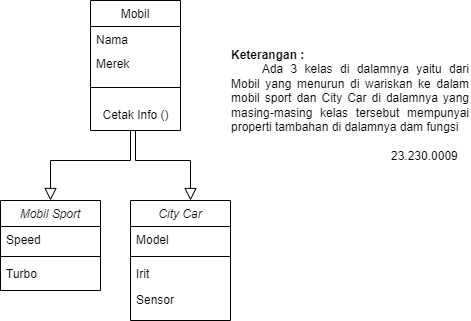

The diagram above was exported from draw.io. Its source (the exported page's mxGraphModel, read from the mxfile embedded in the PNG):
<mxGraphModel dx="1179" dy="484" grid="1" gridSize="10" guides="1" tooltips="1" connect="1" arrows="1" fold="1" page="1" pageScale="1" pageWidth="827" pageHeight="1169" math="0" shadow="0">
  <root>
    <mxCell id="WIyWlLk6GJQsqaUBKTNV-0" />
    <mxCell id="WIyWlLk6GJQsqaUBKTNV-1" parent="WIyWlLk6GJQsqaUBKTNV-0" />
    <mxCell id="zkfFHV4jXpPFQw0GAbJ--0" value="City Car" style="swimlane;fontStyle=2;align=center;verticalAlign=top;childLayout=stackLayout;horizontal=1;startSize=26;horizontalStack=0;resizeParent=1;resizeLast=0;collapsible=1;marginBottom=0;rounded=0;shadow=0;strokeWidth=1;" parent="WIyWlLk6GJQsqaUBKTNV-1" vertex="1">
      <mxGeometry x="370" y="570" width="100" height="120" as="geometry">
        <mxRectangle x="230" y="140" width="160" height="26" as="alternateBounds" />
      </mxGeometry>
    </mxCell>
    <mxCell id="zkfFHV4jXpPFQw0GAbJ--1" value="Model" style="text;align=left;verticalAlign=top;spacingLeft=4;spacingRight=4;overflow=hidden;rotatable=0;points=[[0,0.5],[1,0.5]];portConstraint=eastwest;" parent="zkfFHV4jXpPFQw0GAbJ--0" vertex="1">
      <mxGeometry y="26" width="100" height="26" as="geometry" />
    </mxCell>
    <mxCell id="zkfFHV4jXpPFQw0GAbJ--4" value="" style="line;html=1;strokeWidth=1;align=left;verticalAlign=middle;spacingTop=-1;spacingLeft=3;spacingRight=3;rotatable=0;labelPosition=right;points=[];portConstraint=eastwest;" parent="zkfFHV4jXpPFQw0GAbJ--0" vertex="1">
      <mxGeometry y="52" width="100" height="8" as="geometry" />
    </mxCell>
    <mxCell id="zkfFHV4jXpPFQw0GAbJ--5" value="Irit" style="text;align=left;verticalAlign=top;spacingLeft=4;spacingRight=4;overflow=hidden;rotatable=0;points=[[0,0.5],[1,0.5]];portConstraint=eastwest;" parent="zkfFHV4jXpPFQw0GAbJ--0" vertex="1">
      <mxGeometry y="60" width="100" height="26" as="geometry" />
    </mxCell>
    <mxCell id="MXfWEDh8d3jMlCWC1YMg-3" value="Sensor" style="text;align=left;verticalAlign=top;spacingLeft=4;spacingRight=4;overflow=hidden;rotatable=0;points=[[0,0.5],[1,0.5]];portConstraint=eastwest;" parent="zkfFHV4jXpPFQw0GAbJ--0" vertex="1">
      <mxGeometry y="86" width="100" height="26" as="geometry" />
    </mxCell>
    <mxCell id="zkfFHV4jXpPFQw0GAbJ--13" value="Mobil" style="swimlane;fontStyle=0;align=center;verticalAlign=top;childLayout=stackLayout;horizontal=1;startSize=26;horizontalStack=0;resizeParent=1;resizeLast=0;collapsible=1;marginBottom=0;rounded=0;shadow=0;strokeWidth=1;" parent="WIyWlLk6GJQsqaUBKTNV-1" vertex="1">
      <mxGeometry x="330" y="370" width="90" height="130" as="geometry">
        <mxRectangle x="340" y="380" width="170" height="26" as="alternateBounds" />
      </mxGeometry>
    </mxCell>
    <mxCell id="zkfFHV4jXpPFQw0GAbJ--14" value="Nama" style="text;align=left;verticalAlign=top;spacingLeft=4;spacingRight=4;overflow=hidden;rotatable=0;points=[[0,0.5],[1,0.5]];portConstraint=eastwest;" parent="zkfFHV4jXpPFQw0GAbJ--13" vertex="1">
      <mxGeometry y="26" width="90" height="24" as="geometry" />
    </mxCell>
    <mxCell id="MXfWEDh8d3jMlCWC1YMg-2" value="Merek" style="text;align=left;verticalAlign=top;spacingLeft=4;spacingRight=4;overflow=hidden;rotatable=0;points=[[0,0.5],[1,0.5]];portConstraint=eastwest;" parent="zkfFHV4jXpPFQw0GAbJ--13" vertex="1">
      <mxGeometry y="50" width="90" height="24" as="geometry" />
    </mxCell>
    <mxCell id="zkfFHV4jXpPFQw0GAbJ--15" value="" style="line;html=1;strokeWidth=1;align=left;verticalAlign=middle;spacingTop=-1;spacingLeft=3;spacingRight=3;rotatable=0;labelPosition=right;points=[];portConstraint=eastwest;" parent="zkfFHV4jXpPFQw0GAbJ--13" vertex="1">
      <mxGeometry y="74" width="90" height="26" as="geometry" />
    </mxCell>
    <mxCell id="MXfWEDh8d3jMlCWC1YMg-1" value="Cetak Info ()" style="text;html=1;align=center;verticalAlign=middle;resizable=0;points=[];autosize=1;strokeColor=none;fillColor=none;" parent="zkfFHV4jXpPFQw0GAbJ--13" vertex="1">
      <mxGeometry y="100" width="90" height="30" as="geometry" />
    </mxCell>
    <mxCell id="zkfFHV4jXpPFQw0GAbJ--16" value="" style="endArrow=block;endSize=10;endFill=0;shadow=0;strokeWidth=1;rounded=0;curved=0;edgeStyle=elbowEdgeStyle;elbow=vertical;" parent="WIyWlLk6GJQsqaUBKTNV-1" source="zkfFHV4jXpPFQw0GAbJ--13" target="zkfFHV4jXpPFQw0GAbJ--0" edge="1">
      <mxGeometry width="160" relative="1" as="geometry">
        <mxPoint x="210" y="373" as="sourcePoint" />
        <mxPoint x="310" y="271" as="targetPoint" />
        <Array as="points">
          <mxPoint x="430" y="530" />
        </Array>
      </mxGeometry>
    </mxCell>
    <mxCell id="MXfWEDh8d3jMlCWC1YMg-4" value="" style="endArrow=block;endSize=10;endFill=0;shadow=0;strokeWidth=1;rounded=0;curved=0;edgeStyle=elbowEdgeStyle;elbow=vertical;" parent="WIyWlLk6GJQsqaUBKTNV-1" source="MXfWEDh8d3jMlCWC1YMg-1" target="MXfWEDh8d3jMlCWC1YMg-5" edge="1">
      <mxGeometry width="160" relative="1" as="geometry">
        <mxPoint x="350" y="500" as="sourcePoint" />
        <mxPoint x="395" y="570" as="targetPoint" />
        <Array as="points">
          <mxPoint x="370" y="530" />
        </Array>
      </mxGeometry>
    </mxCell>
    <mxCell id="MXfWEDh8d3jMlCWC1YMg-5" value="Mobil Sport" style="swimlane;fontStyle=2;align=center;verticalAlign=top;childLayout=stackLayout;horizontal=1;startSize=26;horizontalStack=0;resizeParent=1;resizeLast=0;collapsible=1;marginBottom=0;rounded=0;shadow=0;strokeWidth=1;" parent="WIyWlLk6GJQsqaUBKTNV-1" vertex="1">
      <mxGeometry x="240" y="570" width="100" height="90" as="geometry">
        <mxRectangle x="230" y="140" width="160" height="26" as="alternateBounds" />
      </mxGeometry>
    </mxCell>
    <mxCell id="MXfWEDh8d3jMlCWC1YMg-6" value="Speed" style="text;align=left;verticalAlign=top;spacingLeft=4;spacingRight=4;overflow=hidden;rotatable=0;points=[[0,0.5],[1,0.5]];portConstraint=eastwest;" parent="MXfWEDh8d3jMlCWC1YMg-5" vertex="1">
      <mxGeometry y="26" width="100" height="26" as="geometry" />
    </mxCell>
    <mxCell id="MXfWEDh8d3jMlCWC1YMg-7" value="" style="line;html=1;strokeWidth=1;align=left;verticalAlign=middle;spacingTop=-1;spacingLeft=3;spacingRight=3;rotatable=0;labelPosition=right;points=[];portConstraint=eastwest;" parent="MXfWEDh8d3jMlCWC1YMg-5" vertex="1">
      <mxGeometry y="52" width="100" height="8" as="geometry" />
    </mxCell>
    <mxCell id="MXfWEDh8d3jMlCWC1YMg-8" value="Turbo" style="text;align=left;verticalAlign=top;spacingLeft=4;spacingRight=4;overflow=hidden;rotatable=0;points=[[0,0.5],[1,0.5]];portConstraint=eastwest;" parent="MXfWEDh8d3jMlCWC1YMg-5" vertex="1">
      <mxGeometry y="60" width="100" height="26" as="geometry" />
    </mxCell>
    <mxCell id="eu9gdtbhaPMv_RkOK_6y-0" value="&lt;div style=&quot;text-align: left;&quot;&gt;&lt;font style=&quot;vertical-align: inherit;&quot;&gt;&lt;font style=&quot;vertical-align: inherit;&quot;&gt;&lt;b&gt;&lt;font style=&quot;vertical-align: inherit;&quot;&gt;&lt;font style=&quot;vertical-align: inherit;&quot;&gt;&lt;font style=&quot;vertical-align: inherit;&quot;&gt;&lt;font style=&quot;vertical-align: inherit;&quot;&gt;Keterangan :&amp;nbsp;&lt;/font&gt;&lt;/font&gt;&lt;/font&gt;&lt;/font&gt;&lt;/b&gt;&lt;/font&gt;&lt;/font&gt;&lt;/div&gt;&lt;font style=&quot;vertical-align: inherit;&quot;&gt;&lt;div style=&quot;text-align: justify;&quot;&gt;&lt;span style=&quot;background-color: initial;&quot;&gt;&lt;font style=&quot;vertical-align: inherit;&quot;&gt;&lt;font style=&quot;vertical-align: inherit;&quot;&gt;&lt;font style=&quot;vertical-align: inherit;&quot;&gt;&lt;font style=&quot;vertical-align: inherit;&quot;&gt;&lt;span style=&quot;white-space: pre;&quot;&gt;&#09;&lt;/span&gt;&lt;font style=&quot;vertical-align: inherit;&quot;&gt;&lt;font style=&quot;vertical-align: inherit;&quot;&gt;Ada 3 kelas di dalamnya yaitu dari Mobil yang menurun di wariskan ke dalam mobil sport dan City Car di dalamnya yang masing-masing kelas tersebut mempunyai properti tambahan di dalamnya dam fungsi&lt;/font&gt;&lt;/font&gt;&lt;/font&gt;&lt;/font&gt;&lt;/font&gt;&lt;/font&gt;&lt;/span&gt;&lt;/div&gt;&lt;div style=&quot;text-align: justify;&quot;&gt;&lt;span style=&quot;background-color: initial;&quot;&gt;&lt;font style=&quot;vertical-align: inherit;&quot;&gt;&lt;font style=&quot;vertical-align: inherit;&quot;&gt;&lt;font style=&quot;vertical-align: inherit;&quot;&gt;&lt;font style=&quot;vertical-align: inherit;&quot;&gt;&lt;font style=&quot;vertical-align: inherit;&quot;&gt;&lt;font style=&quot;vertical-align: inherit;&quot;&gt;&lt;br&gt;&lt;/font&gt;&lt;/font&gt;&lt;/font&gt;&lt;/font&gt;&lt;/font&gt;&lt;/font&gt;&lt;/span&gt;&lt;/div&gt;&lt;div style=&quot;text-align: justify;&quot;&gt;&lt;span style=&quot;background-color: initial;&quot;&gt;&lt;font style=&quot;vertical-align: inherit;&quot;&gt;&lt;font style=&quot;vertical-align: inherit;&quot;&gt;&lt;font style=&quot;vertical-align: inherit;&quot;&gt;&lt;font style=&quot;vertical-align: inherit;&quot;&gt;&lt;font style=&quot;vertical-align: inherit;&quot;&gt;&lt;font style=&quot;vertical-align: inherit;&quot;&gt;&lt;font style=&quot;vertical-align: inherit;&quot;&gt;&lt;font style=&quot;vertical-align: inherit;&quot;&gt;&lt;span style=&quot;white-space: pre;&quot;&gt;&#09;&lt;/span&gt;&lt;span style=&quot;white-space: pre;&quot;&gt;&#09;&lt;/span&gt;&lt;span style=&quot;white-space: pre;&quot;&gt;&#09;&lt;/span&gt;&lt;span style=&quot;white-space: pre;&quot;&gt;&#09;&lt;/span&gt;&lt;span style=&quot;white-space: pre;&quot;&gt;&#09;&lt;/span&gt;&lt;span style=&quot;white-space: pre;&quot;&gt;&#09;&lt;/span&gt;23.230.0009&lt;/font&gt;&lt;/font&gt;&lt;/font&gt;&lt;/font&gt;&lt;/font&gt;&lt;/font&gt;&lt;/font&gt;&lt;/font&gt;&lt;/span&gt;&lt;/div&gt;&lt;/font&gt;" style="text;html=1;align=center;verticalAlign=middle;whiteSpace=wrap;rounded=0;" vertex="1" parent="WIyWlLk6GJQsqaUBKTNV-1">
      <mxGeometry x="470" y="400" width="240" height="150" as="geometry" />
    </mxCell>
  </root>
</mxGraphModel>